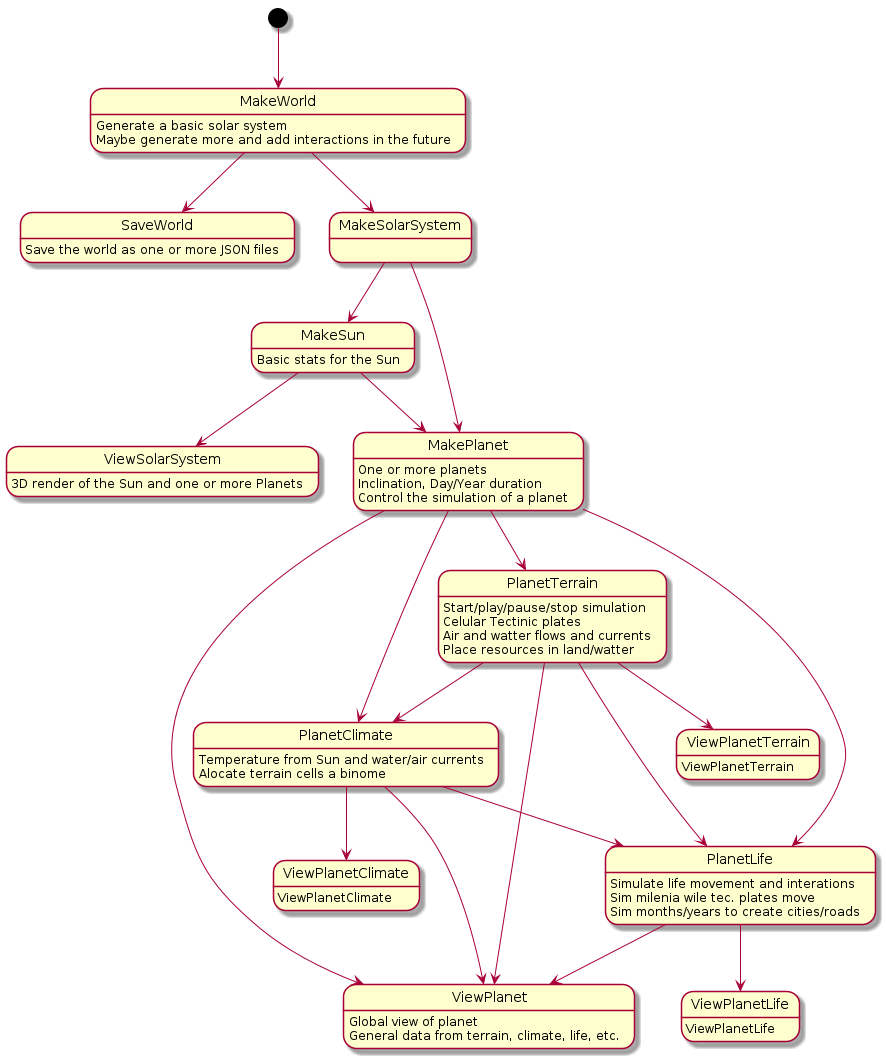

The diagram above was rendered by PlantUML. Its source (embedded in the PNG):
@startuml Systems overview

[*] --> MakeWorld

MakeWorld: Generate a basic solar system
MakeWorld: Maybe generate more and add interactions in the future

MakeWorld --> SaveWorld
SaveWorld: Save the world as one or more JSON files

MakeWorld --> MakeSolarSystem

MakeSolarSystem --> MakeSun
MakeSun: Basic stats for the Sun


MakeSun --> ViewSolarSystem
ViewSolarSystem: 3D render of the Sun and one or more Planets

MakeSun --> MakePlanet
MakeSolarSystem --> MakePlanet
MakePlanet: One or more planets
MakePlanet: Inclination, Day/Year duration
MakePlanet: Control the simulation of a planet

MakePlanet --> ViewPlanet
ViewPlanet: Global view of planet
ViewPlanet: General data from terrain, climate, life, etc.

MakePlanet --> PlanetTerrain
PlanetTerrain: Start/play/pause/stop simulation
PlanetTerrain: Celular Tectinic plates
PlanetTerrain: Air and watter flows and currents
PlanetTerrain: Place resources in land/watter

PlanetTerrain --> ViewPlanetTerrain
ViewPlanetTerrain: ViewPlanetTerrain

MakePlanet --> PlanetClimate
PlanetClimate: Temperature from Sun and water/air currents
PlanetClimate: Alocate terrain cells a binome

PlanetClimate --> ViewPlanetClimate
ViewPlanetClimate: ViewPlanetClimate

MakePlanet --> PlanetLife
PlanetLife: Simulate life movement and interations
PlanetLife: Sim milenia wile tec. plates move
PlanetLife: Sim months/years to create cities/roads

PlanetLife --> ViewPlanetLife
ViewPlanetLife: ViewPlanetLife

PlanetTerrain --> ViewPlanet
PlanetClimate --> ViewPlanet
PlanetLife --> ViewPlanet

PlanetTerrain --> PlanetClimate
PlanetClimate --> PlanetLife
PlanetTerrain --> PlanetLife
' PlanetClimate --> PlanetTerrain
' PlanetLife --> PlanetClimate
' PlanetLife --> PlanetTerrain



' SaveWorld --> [*]

@enduml